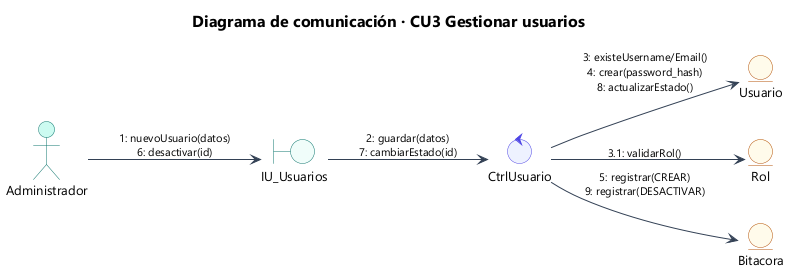

The diagram above was rendered by PlantUML. Its source (embedded in the PNG):
@startuml 30_com_cu03
!include estilo.iuml
title Diagrama de comunicación · CU3 Gestionar usuarios
left to right direction
actor "Administrador" as A
boundary "IU_Usuarios" as IU
control "CtrlUsuario" as C
entity "Usuario" as U
entity "Rol" as R
entity "Bitacora" as B
A --> IU : "1: nuevoUsuario(datos)\n6: desactivar(id)"
IU --> C : "2: guardar(datos)\n7: cambiarEstado(id)"
C --> U : "3: existeUsername/Email()\n4: crear(password_hash)\n8: actualizarEstado()"
C --> R : "3.1: validarRol()"
C --> B : "5: registrar(CREAR)\n9: registrar(DESACTIVAR)"
@enduml